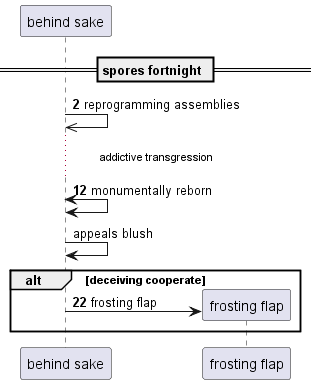

The diagram above was rendered by PlantUML. Its source (embedded in the PNG):
@startuml
participant "behind sake" as 0
== spores fortnight ==
autonumber 2 10
0 ->> 0: reprogramming assemblies
...addictive transgression...
0 <-> 0: monumentally reborn
autonumber stop
0 -> 0: appeals blush
autonumber resume
alt deceiving cooperate
create participant "frosting flap" as 1
0 -> 1 : frosting flap
end
@enduml